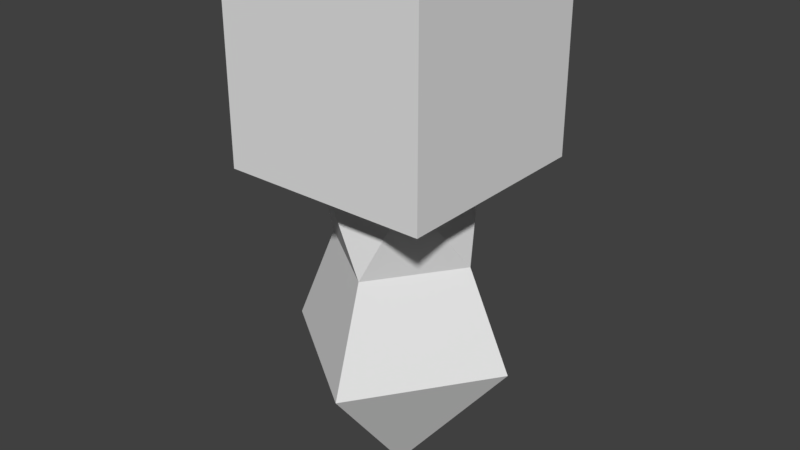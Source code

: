 # Source: InhibitorModel.blend  (saved by Blender 2.79.0; exported with 4.5.12 LTS)
import bpy
from mathutils import Matrix  # noqa: F401  (used for matrix-valued properties, if any)

bpy.ops.wm.read_factory_settings(use_empty=True)
scene = bpy.context.scene
scene.name = 'Scene'

# ---- collections
col_collection_1 = bpy.data.collections.new('Collection 1'); scene.collection.children.link(col_collection_1)

# ---- world
world_world = bpy.data.worlds.new('World'); scene.world = world_world
world_world.color = (0.05088, 0.05088, 0.05088)
world_world.use_sun_shadow = False
world_world.sun_shadow_jitter_overblur = 0.0
world_world.cycles.sampling_method = 'MANUAL'

# ---- meshes
me_cube_001 = bpy.data.meshes.new('Cube.001')
me_cube_001.from_pydata([(-0.2929, -0.2929, -0.2929), (-0.2929, -0.2929, 0.2929), (-0.2929, 0.2929, -0.2929), (-0.2929, 0.2929, 0.2929), (0.2929, -0.2929, -0.2929), (0.2929, -0.2929, 0.2929), (0.2929, 0.2929, -0.2929), (0.2929, 0.2929, 0.2929), (-0.1455, 0.1455, -0.2929), (-0.1455, -0.1455, -0.2929), (0.1455, 0.1455, -0.2929), (0.1455, -0.1455, -0.2929), (-0.2027, -0.03539, -0.5376), (0.03539, -0.2027, -0.5376), (-0.03539, 0.2027, -0.5376), (0.2027, 0.03539, -0.5376), (-0.3192, -0.05573, -0.8295), (0.05573, -0.3192, -0.8295), (-0.05573, 0.3192, -0.8295), (0.3192, 0.05573, -0.8295), (0.0, 0.0, -1.232)], [], [(0, 1, 3, 2), (2, 3, 7, 6), (6, 7, 5, 4), (4, 5, 1, 0), (2, 6, 10, 8), (7, 3, 1, 5), (11, 9, 13, 15), (0, 2, 8, 9), (6, 4, 11, 10), (4, 0, 9, 11), (14, 15, 19, 18), (8, 10, 14, 12), (10, 11, 15, 14), (9, 8, 12, 13), (18, 19, 20), (13, 12, 16, 17), (15, 13, 17, 19), (12, 14, 18, 16), (17, 16, 20), (19, 17, 20), (16, 18, 20)])
_uv = me_cube_001.uv_layers.new(name='UVMap')
_uv.uv.foreach_set('vector', [0.9204, 0.7236, 0.9204, 1.0, 0.6495, 1.0, 0.6495, 0.7236, 0.7517, 0.5752, 0.7517, 0.3002, 1.0, 0.2876, 1.0, 0.5626, 0.3786, 1.0, 0.3786, 0.7236, 0.6495, 0.7236, 0.6495, 1.0, 1.0, 0.0, 1.0, 0.275, 0.7517, 0.2876, 0.7517, 0.01258, 0.3786, 1.0, 0.09977, 1.0, 0.1699, 0.9305, 0.3085, 0.9305, 0.3786, 0.4472, 0.3786, 0.7236, 0.09977, 0.7236, 0.09977, 0.4472, 0.051, 0.03667, 0.1688, 0.0, 0.1372, 0.1333, 0.01701, 0.1575, 0.3786, 0.7236, 0.3786, 1.0, 0.3085, 0.9305, 0.3085, 0.7932, 0.09977, 1.0, 0.09977, 0.7236, 0.1699, 0.7932, 0.1699, 0.9305, 0.09977, 0.7236, 0.3786, 0.7236, 0.3085, 0.7932, 0.1699, 0.7932, 0.4083, 0.1466, 0.5107, 0.1276, 0.54, 0.2623, 0.3786, 0.2922, 0.2403, 0.03667, 0.3581, 0.0, 0.3265, 0.1333, 0.2063, 0.1575, 0.4329, 0.02454, 0.5652, 0.0, 0.5107, 0.1276, 0.4083, 0.1466, 0.6194, 0.02454, 0.7517, 0.0, 0.6973, 0.1276, 0.5948, 0.1466, 0.3786, 0.2922, 0.54, 0.2623, 0.5652, 0.451, 0.5948, 0.1466, 0.6973, 0.1276, 0.7265, 0.2623, 0.5652, 0.2922, 0.01701, 0.1575, 0.1372, 0.1333, 0.1893, 0.267, 0.0, 0.3051, 0.2063, 0.1575, 0.3265, 0.1333, 0.3786, 0.267, 0.1893, 0.3051, 0.5652, 0.2922, 0.7265, 0.2623, 0.7517, 0.451, 0.0, 0.3051, 0.1893, 0.267, 0.1893, 0.4472, 0.1893, 0.3051, 0.3786, 0.267, 0.3786, 0.4472])
me_cube_001.use_remesh_preserve_volume = False
me_cube_001.use_remesh_preserve_attributes = False
me_cube_001.use_mirror_vertex_groups = False
me_cube_001.update()

# ---- objects
ob_cube = bpy.data.objects.new('Cube', me_cube_001)

# ---- transforms, parenting, visibility, modifiers, constraints
ob_cube.location = (0.0, 0.0, 3.245)
ob_cube.lineart.crease_threshold = 0.0

# ---- collection membership
col_collection_1.objects.link(ob_cube)

# ---- scene / render settings (as saved in the file)
scene.frame_start = 1; scene.frame_end = 250; scene.frame_set(1)
scene.render.engine = 'BLENDER_EEVEE_NEXT'
scene.render.resolution_percentage = 50
scene.render.dither_intensity = 0.0
scene.cycles.use_denoising = False
scene.cycles.samples = 128
scene.cycles.sampling_pattern = 'TABULATED_SOBOL'
scene.cycles.use_adaptive_sampling = False
scene.cycles.use_light_tree = False
scene.cycles.blur_glossy = 0.0
scene.cycles.sample_clamp_indirect = 0.0
scene.view_settings.view_transform = 'Standard'
bpy.context.view_layer.update()

# ---- added for rendering (the .blend has no active camera and no usable light): camera, sun
cam_auto = bpy.data.cameras.new('AutoCamera')
cam_auto.lens = 50.0
cam_auto.sensor_width = 36.0
cam_auto.clip_end = 1000.0
ob_auto_camera = bpy.data.objects.new('AutoCamera', cam_auto)
scene.collection.objects.link(ob_auto_camera)
ob_auto_camera.location = (1.63974, -1.96769, 4.08693)
ob_auto_camera.rotation_euler = (1.09748, -7.21219e-08, 0.694738)
scene.camera = ob_auto_camera
light_auto_sun = bpy.data.lights.new('AutoSun', 'SUN')
light_auto_sun.energy = 3.0
light_auto_sun.angle = 0.0523599
ob_auto_sun = bpy.data.objects.new('AutoSun', light_auto_sun)
scene.collection.objects.link(ob_auto_sun)
ob_auto_sun.rotation_euler = (0.872665, 0.174533, 0.523599)
bpy.context.view_layer.update()

